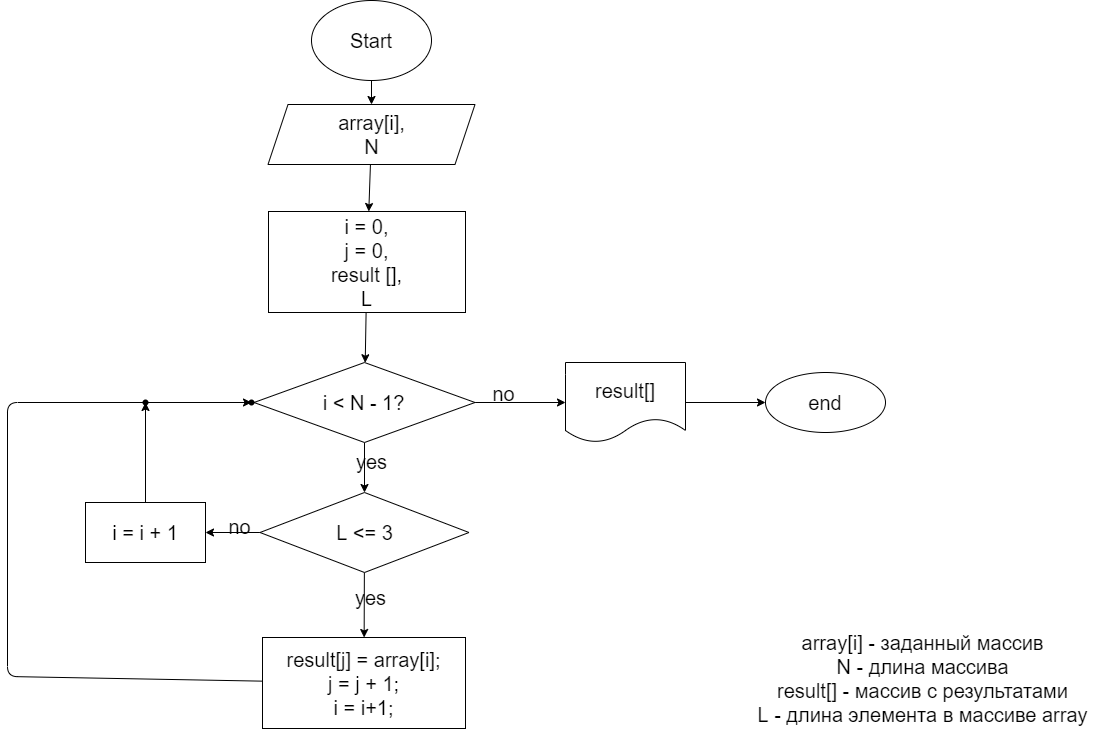

The diagram above was exported from draw.io. Its source (the exported page's mxGraphModel, read from the mxfile embedded in the PNG):
<mxGraphModel dx="1851" dy="240" grid="0" gridSize="10" guides="1" tooltips="1" connect="1" arrows="1" fold="1" page="0" pageScale="1" pageWidth="827" pageHeight="1169" math="0" shadow="0">
  <root>
    <mxCell id="0" />
    <mxCell id="1" parent="0" />
    <mxCell id="4" value="" style="edgeStyle=none;html=1;fontSize=20;" edge="1" parent="1" source="2" target="3">
      <mxGeometry relative="1" as="geometry" />
    </mxCell>
    <mxCell id="2" value="Start" style="ellipse;whiteSpace=wrap;html=1;fontSize=20;" vertex="1" parent="1">
      <mxGeometry x="41" y="8" width="120" height="80" as="geometry" />
    </mxCell>
    <mxCell id="6" value="" style="edgeStyle=none;html=1;fontSize=20;" edge="1" parent="1" source="3" target="5">
      <mxGeometry relative="1" as="geometry" />
    </mxCell>
    <mxCell id="3" value="array[i],&lt;br&gt;N" style="shape=parallelogram;perimeter=parallelogramPerimeter;whiteSpace=wrap;html=1;fixedSize=1;fontSize=20;" vertex="1" parent="1">
      <mxGeometry x="-2.5" y="112" width="207" height="60" as="geometry" />
    </mxCell>
    <mxCell id="8" value="" style="edgeStyle=none;html=1;fontSize=20;" edge="1" parent="1" source="5" target="7">
      <mxGeometry relative="1" as="geometry" />
    </mxCell>
    <mxCell id="5" value="i = 0,&lt;br&gt;j = 0,&lt;br&gt;result [],&lt;br&gt;L" style="whiteSpace=wrap;html=1;fontSize=20;" vertex="1" parent="1">
      <mxGeometry x="-2" y="219" width="197" height="101" as="geometry" />
    </mxCell>
    <mxCell id="10" value="" style="edgeStyle=none;html=1;fontSize=20;" edge="1" parent="1" source="7" target="9">
      <mxGeometry relative="1" as="geometry" />
    </mxCell>
    <mxCell id="23" value="" style="edgeStyle=none;html=1;fontSize=20;" edge="1" parent="1" source="7" target="22">
      <mxGeometry relative="1" as="geometry" />
    </mxCell>
    <mxCell id="7" value="i &amp;lt; N - 1?" style="rhombus;whiteSpace=wrap;html=1;fontSize=20;" vertex="1" parent="1">
      <mxGeometry x="-16.5" y="370" width="221" height="80" as="geometry" />
    </mxCell>
    <mxCell id="13" value="" style="edgeStyle=none;html=1;fontSize=20;" edge="1" parent="1" source="9" target="12">
      <mxGeometry relative="1" as="geometry" />
    </mxCell>
    <mxCell id="16" value="" style="edgeStyle=none;html=1;fontSize=20;" edge="1" parent="1" source="9" target="15">
      <mxGeometry relative="1" as="geometry" />
    </mxCell>
    <mxCell id="9" value="L &amp;lt;= 3" style="rhombus;whiteSpace=wrap;html=1;fontSize=20;" vertex="1" parent="1">
      <mxGeometry x="-10.5" y="500" width="209" height="80" as="geometry" />
    </mxCell>
    <mxCell id="11" value="yes" style="text;html=1;align=center;verticalAlign=middle;resizable=0;points=[];autosize=1;strokeColor=none;fillColor=none;fontSize=20;" vertex="1" parent="1">
      <mxGeometry x="81" y="455" width="41" height="28" as="geometry" />
    </mxCell>
    <mxCell id="19" value="" style="edgeStyle=none;html=1;fontSize=20;" edge="1" parent="1" source="12" target="18">
      <mxGeometry relative="1" as="geometry">
        <Array as="points">
          <mxPoint x="-263" y="684" />
          <mxPoint x="-263" y="410" />
        </Array>
      </mxGeometry>
    </mxCell>
    <mxCell id="12" value="result[j] = array[i];&lt;br&gt;j = j + 1;&lt;br&gt;i = i+1;" style="whiteSpace=wrap;html=1;fontSize=20;" vertex="1" parent="1">
      <mxGeometry x="-8" y="645" width="203" height="91" as="geometry" />
    </mxCell>
    <mxCell id="14" value="yes" style="text;html=1;align=center;verticalAlign=middle;resizable=0;points=[];autosize=1;strokeColor=none;fillColor=none;fontSize=20;" vertex="1" parent="1">
      <mxGeometry x="79" y="591" width="41" height="28" as="geometry" />
    </mxCell>
    <mxCell id="21" value="" style="edgeStyle=none;html=1;fontSize=20;" edge="1" parent="1" source="15" target="20">
      <mxGeometry relative="1" as="geometry" />
    </mxCell>
    <mxCell id="15" value="i = i + 1" style="whiteSpace=wrap;html=1;fontSize=20;" vertex="1" parent="1">
      <mxGeometry x="-185" y="510" width="120" height="60" as="geometry" />
    </mxCell>
    <mxCell id="17" value="no" style="text;html=1;align=center;verticalAlign=middle;resizable=0;points=[];autosize=1;strokeColor=none;fillColor=none;fontSize=20;" vertex="1" parent="1">
      <mxGeometry x="-47" y="520" width="32" height="28" as="geometry" />
    </mxCell>
    <mxCell id="18" value="" style="shape=waypoint;sketch=0;size=6;pointerEvents=1;points=[];fillColor=default;resizable=0;rotatable=0;perimeter=centerPerimeter;snapToPoint=1;fontSize=20;" vertex="1" parent="1">
      <mxGeometry x="-39" y="390" width="40" height="40" as="geometry" />
    </mxCell>
    <mxCell id="20" value="" style="shape=waypoint;sketch=0;size=6;pointerEvents=1;points=[];fillColor=default;resizable=0;rotatable=0;perimeter=centerPerimeter;snapToPoint=1;fontSize=20;" vertex="1" parent="1">
      <mxGeometry x="-145" y="390" width="40" height="40" as="geometry" />
    </mxCell>
    <mxCell id="25" value="" style="edgeStyle=none;html=1;fontSize=20;" edge="1" parent="1" source="22" target="24">
      <mxGeometry relative="1" as="geometry" />
    </mxCell>
    <mxCell id="22" value="result[]" style="shape=document;whiteSpace=wrap;html=1;boundedLbl=1;fontSize=20;" vertex="1" parent="1">
      <mxGeometry x="295" y="370" width="120" height="80" as="geometry" />
    </mxCell>
    <mxCell id="24" value="end" style="ellipse;whiteSpace=wrap;html=1;fontSize=20;" vertex="1" parent="1">
      <mxGeometry x="495" y="380" width="120" height="60" as="geometry" />
    </mxCell>
    <mxCell id="26" value="array[i] - заданный массив&lt;br&gt;N - длина массива&lt;br&gt;result[] - массив с результатами&lt;br&gt;L - длина элемента в массиве array" style="text;html=1;align=center;verticalAlign=middle;resizable=0;points=[];autosize=1;strokeColor=none;fillColor=none;fontSize=20;" vertex="1" parent="1">
      <mxGeometry x="482" y="636" width="339" height="100" as="geometry" />
    </mxCell>
    <mxCell id="27" value="no" style="text;html=1;align=center;verticalAlign=middle;resizable=0;points=[];autosize=1;strokeColor=none;fillColor=none;fontSize=20;" vertex="1" parent="1">
      <mxGeometry x="217" y="387" width="32" height="28" as="geometry" />
    </mxCell>
  </root>
</mxGraphModel>